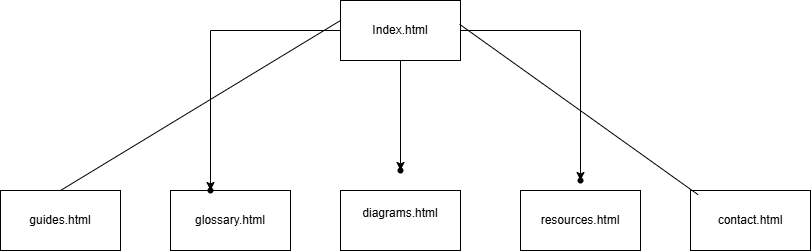

The diagram above was exported from draw.io. Its source (the exported page's mxGraphModel, read from the mxfile embedded in the PNG):
<mxGraphModel dx="1354" dy="534" grid="1" gridSize="10" guides="1" tooltips="1" connect="1" arrows="1" fold="1" page="1" pageScale="1" pageWidth="850" pageHeight="1100" math="0" shadow="0">
  <root>
    <mxCell id="0" />
    <mxCell id="1" parent="0" />
    <mxCell id="VOmejCjcKRdfZ3nuUEd3-9" value="" style="edgeStyle=orthogonalEdgeStyle;rounded=0;orthogonalLoop=1;jettySize=auto;html=1;" edge="1" parent="1" source="VOmejCjcKRdfZ3nuUEd3-1" target="VOmejCjcKRdfZ3nuUEd3-8">
      <mxGeometry relative="1" as="geometry" />
    </mxCell>
    <mxCell id="VOmejCjcKRdfZ3nuUEd3-11" value="" style="edgeStyle=orthogonalEdgeStyle;rounded=0;orthogonalLoop=1;jettySize=auto;html=1;" edge="1" parent="1" source="VOmejCjcKRdfZ3nuUEd3-1" target="VOmejCjcKRdfZ3nuUEd3-10">
      <mxGeometry relative="1" as="geometry" />
    </mxCell>
    <mxCell id="VOmejCjcKRdfZ3nuUEd3-13" value="" style="edgeStyle=orthogonalEdgeStyle;rounded=0;orthogonalLoop=1;jettySize=auto;html=1;" edge="1" parent="1" source="VOmejCjcKRdfZ3nuUEd3-1" target="VOmejCjcKRdfZ3nuUEd3-12">
      <mxGeometry relative="1" as="geometry" />
    </mxCell>
    <mxCell id="VOmejCjcKRdfZ3nuUEd3-1" value="Index.html" style="rounded=0;whiteSpace=wrap;html=1;" vertex="1" parent="1">
      <mxGeometry x="150" y="30" width="120" height="60" as="geometry" />
    </mxCell>
    <mxCell id="VOmejCjcKRdfZ3nuUEd3-2" value="diagrams.html&lt;div&gt;&lt;br&gt;&lt;/div&gt;" style="rounded=0;whiteSpace=wrap;html=1;" vertex="1" parent="1">
      <mxGeometry x="150" y="220" width="120" height="60" as="geometry" />
    </mxCell>
    <mxCell id="VOmejCjcKRdfZ3nuUEd3-3" value="glossary.html" style="rounded=0;whiteSpace=wrap;html=1;" vertex="1" parent="1">
      <mxGeometry x="-20" y="220" width="120" height="60" as="geometry" />
    </mxCell>
    <mxCell id="VOmejCjcKRdfZ3nuUEd3-4" value="resources.html" style="rounded=0;whiteSpace=wrap;html=1;" vertex="1" parent="1">
      <mxGeometry x="330" y="220" width="120" height="60" as="geometry" />
    </mxCell>
    <mxCell id="VOmejCjcKRdfZ3nuUEd3-5" value="guides.html" style="rounded=0;whiteSpace=wrap;html=1;" vertex="1" parent="1">
      <mxGeometry x="-190" y="220" width="120" height="60" as="geometry" />
    </mxCell>
    <mxCell id="VOmejCjcKRdfZ3nuUEd3-6" value="contact.html" style="rounded=0;whiteSpace=wrap;html=1;" vertex="1" parent="1">
      <mxGeometry x="500" y="220" width="120" height="60" as="geometry" />
    </mxCell>
    <mxCell id="VOmejCjcKRdfZ3nuUEd3-7" value="" style="endArrow=none;html=1;rounded=0;entryX=0.063;entryY=0.07;entryDx=0;entryDy=0;entryPerimeter=0;exitX=0.993;exitY=0.397;exitDx=0;exitDy=0;exitPerimeter=0;" edge="1" parent="1" source="VOmejCjcKRdfZ3nuUEd3-1" target="VOmejCjcKRdfZ3nuUEd3-6">
      <mxGeometry width="50" height="50" relative="1" as="geometry">
        <mxPoint x="270" y="85" as="sourcePoint" />
        <mxPoint x="320" y="35" as="targetPoint" />
      </mxGeometry>
    </mxCell>
    <mxCell id="VOmejCjcKRdfZ3nuUEd3-8" value="" style="shape=waypoint;sketch=0;size=6;pointerEvents=1;points=[];fillColor=default;resizable=0;rotatable=0;perimeter=centerPerimeter;snapToPoint=1;rounded=0;" vertex="1" parent="1">
      <mxGeometry x="200" y="190" width="20" height="20" as="geometry" />
    </mxCell>
    <mxCell id="VOmejCjcKRdfZ3nuUEd3-10" value="" style="shape=waypoint;sketch=0;size=6;pointerEvents=1;points=[];fillColor=default;resizable=0;rotatable=0;perimeter=centerPerimeter;snapToPoint=1;rounded=0;" vertex="1" parent="1">
      <mxGeometry x="380" y="200" width="20" height="20" as="geometry" />
    </mxCell>
    <mxCell id="VOmejCjcKRdfZ3nuUEd3-12" value="" style="shape=waypoint;sketch=0;size=6;pointerEvents=1;points=[];fillColor=default;resizable=0;rotatable=0;perimeter=centerPerimeter;snapToPoint=1;rounded=0;" vertex="1" parent="1">
      <mxGeometry x="10" y="210" width="20" height="20" as="geometry" />
    </mxCell>
    <mxCell id="VOmejCjcKRdfZ3nuUEd3-14" value="" style="endArrow=none;html=1;rounded=0;exitX=0.5;exitY=0;exitDx=0;exitDy=0;" edge="1" parent="1" source="VOmejCjcKRdfZ3nuUEd3-5">
      <mxGeometry width="50" height="50" relative="1" as="geometry">
        <mxPoint x="100" y="100" as="sourcePoint" />
        <mxPoint x="150" y="50" as="targetPoint" />
      </mxGeometry>
    </mxCell>
  </root>
</mxGraphModel>